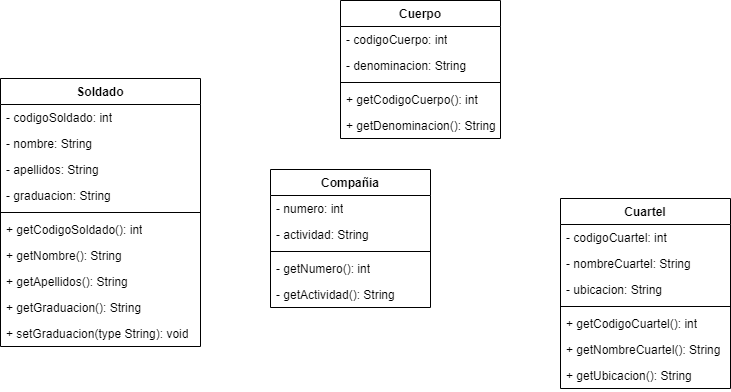

The diagram above was exported from draw.io. Its source (the exported page's mxGraphModel, read from the mxfile embedded in the PNG):
<mxGraphModel dx="1050" dy="591" grid="1" gridSize="10" guides="1" tooltips="1" connect="1" arrows="1" fold="1" page="1" pageScale="1" pageWidth="827" pageHeight="1169" background="#ffffff" math="0" shadow="0">
  <root>
    <mxCell id="0" />
    <mxCell id="1" parent="0" />
    <mxCell id="PpWsyIpX_qgF2IGkZaWw-1" value="Soldado" style="swimlane;fontStyle=1;align=center;verticalAlign=top;childLayout=stackLayout;horizontal=1;startSize=26;horizontalStack=0;resizeParent=1;resizeParentMax=0;resizeLast=0;collapsible=1;marginBottom=0;whiteSpace=wrap;html=1;" vertex="1" parent="1">
      <mxGeometry x="50" y="180" width="200" height="268" as="geometry" />
    </mxCell>
    <mxCell id="PpWsyIpX_qgF2IGkZaWw-2" value="- codigoSoldado: int" style="text;strokeColor=none;fillColor=none;align=left;verticalAlign=top;spacingLeft=4;spacingRight=4;overflow=hidden;rotatable=0;points=[[0,0.5],[1,0.5]];portConstraint=eastwest;whiteSpace=wrap;html=1;" vertex="1" parent="PpWsyIpX_qgF2IGkZaWw-1">
      <mxGeometry y="26" width="200" height="26" as="geometry" />
    </mxCell>
    <mxCell id="PpWsyIpX_qgF2IGkZaWw-6" value="- nombre: String" style="text;strokeColor=none;fillColor=none;align=left;verticalAlign=top;spacingLeft=4;spacingRight=4;overflow=hidden;rotatable=0;points=[[0,0.5],[1,0.5]];portConstraint=eastwest;whiteSpace=wrap;html=1;" vertex="1" parent="PpWsyIpX_qgF2IGkZaWw-1">
      <mxGeometry y="52" width="200" height="26" as="geometry" />
    </mxCell>
    <mxCell id="PpWsyIpX_qgF2IGkZaWw-5" value="- apellidos: String" style="text;strokeColor=none;fillColor=none;align=left;verticalAlign=top;spacingLeft=4;spacingRight=4;overflow=hidden;rotatable=0;points=[[0,0.5],[1,0.5]];portConstraint=eastwest;whiteSpace=wrap;html=1;" vertex="1" parent="PpWsyIpX_qgF2IGkZaWw-1">
      <mxGeometry y="78" width="200" height="26" as="geometry" />
    </mxCell>
    <mxCell id="PpWsyIpX_qgF2IGkZaWw-7" value="- graduacion: String" style="text;strokeColor=none;fillColor=none;align=left;verticalAlign=top;spacingLeft=4;spacingRight=4;overflow=hidden;rotatable=0;points=[[0,0.5],[1,0.5]];portConstraint=eastwest;whiteSpace=wrap;html=1;" vertex="1" parent="PpWsyIpX_qgF2IGkZaWw-1">
      <mxGeometry y="104" width="200" height="26" as="geometry" />
    </mxCell>
    <mxCell id="PpWsyIpX_qgF2IGkZaWw-3" value="" style="line;strokeWidth=1;fillColor=none;align=left;verticalAlign=middle;spacingTop=-1;spacingLeft=3;spacingRight=3;rotatable=0;labelPosition=right;points=[];portConstraint=eastwest;strokeColor=inherit;" vertex="1" parent="PpWsyIpX_qgF2IGkZaWw-1">
      <mxGeometry y="130" width="200" height="8" as="geometry" />
    </mxCell>
    <mxCell id="PpWsyIpX_qgF2IGkZaWw-4" value="+ getCodigoSoldado(): int" style="text;strokeColor=none;fillColor=none;align=left;verticalAlign=top;spacingLeft=4;spacingRight=4;overflow=hidden;rotatable=0;points=[[0,0.5],[1,0.5]];portConstraint=eastwest;whiteSpace=wrap;html=1;" vertex="1" parent="PpWsyIpX_qgF2IGkZaWw-1">
      <mxGeometry y="138" width="200" height="26" as="geometry" />
    </mxCell>
    <mxCell id="PpWsyIpX_qgF2IGkZaWw-14" value="+ getNombre(): String" style="text;strokeColor=none;fillColor=none;align=left;verticalAlign=top;spacingLeft=4;spacingRight=4;overflow=hidden;rotatable=0;points=[[0,0.5],[1,0.5]];portConstraint=eastwest;whiteSpace=wrap;html=1;" vertex="1" parent="PpWsyIpX_qgF2IGkZaWw-1">
      <mxGeometry y="164" width="200" height="26" as="geometry" />
    </mxCell>
    <mxCell id="PpWsyIpX_qgF2IGkZaWw-16" value="+ getApellidos(): String" style="text;strokeColor=none;fillColor=none;align=left;verticalAlign=top;spacingLeft=4;spacingRight=4;overflow=hidden;rotatable=0;points=[[0,0.5],[1,0.5]];portConstraint=eastwest;whiteSpace=wrap;html=1;" vertex="1" parent="PpWsyIpX_qgF2IGkZaWw-1">
      <mxGeometry y="190" width="200" height="26" as="geometry" />
    </mxCell>
    <mxCell id="PpWsyIpX_qgF2IGkZaWw-17" value="+ getGraduacion(): String" style="text;strokeColor=none;fillColor=none;align=left;verticalAlign=top;spacingLeft=4;spacingRight=4;overflow=hidden;rotatable=0;points=[[0,0.5],[1,0.5]];portConstraint=eastwest;whiteSpace=wrap;html=1;" vertex="1" parent="PpWsyIpX_qgF2IGkZaWw-1">
      <mxGeometry y="216" width="200" height="26" as="geometry" />
    </mxCell>
    <mxCell id="PpWsyIpX_qgF2IGkZaWw-15" value="+ setGraduacion(type String): void" style="text;strokeColor=none;fillColor=none;align=left;verticalAlign=top;spacingLeft=4;spacingRight=4;overflow=hidden;rotatable=0;points=[[0,0.5],[1,0.5]];portConstraint=eastwest;whiteSpace=wrap;html=1;" vertex="1" parent="PpWsyIpX_qgF2IGkZaWw-1">
      <mxGeometry y="242" width="200" height="26" as="geometry" />
    </mxCell>
    <mxCell id="PpWsyIpX_qgF2IGkZaWw-8" value="Cuartel" style="swimlane;fontStyle=1;align=center;verticalAlign=top;childLayout=stackLayout;horizontal=1;startSize=26;horizontalStack=0;resizeParent=1;resizeParentMax=0;resizeLast=0;collapsible=1;marginBottom=0;whiteSpace=wrap;html=1;" vertex="1" parent="1">
      <mxGeometry x="610" y="300" width="170" height="190" as="geometry" />
    </mxCell>
    <mxCell id="PpWsyIpX_qgF2IGkZaWw-9" value="- codigoCuartel: int" style="text;strokeColor=none;fillColor=none;align=left;verticalAlign=top;spacingLeft=4;spacingRight=4;overflow=hidden;rotatable=0;points=[[0,0.5],[1,0.5]];portConstraint=eastwest;whiteSpace=wrap;html=1;" vertex="1" parent="PpWsyIpX_qgF2IGkZaWw-8">
      <mxGeometry y="26" width="170" height="26" as="geometry" />
    </mxCell>
    <mxCell id="PpWsyIpX_qgF2IGkZaWw-13" value="- nombreCuartel: String" style="text;strokeColor=none;fillColor=none;align=left;verticalAlign=top;spacingLeft=4;spacingRight=4;overflow=hidden;rotatable=0;points=[[0,0.5],[1,0.5]];portConstraint=eastwest;whiteSpace=wrap;html=1;" vertex="1" parent="PpWsyIpX_qgF2IGkZaWw-8">
      <mxGeometry y="52" width="170" height="26" as="geometry" />
    </mxCell>
    <mxCell id="PpWsyIpX_qgF2IGkZaWw-12" value="- ubicacion: String" style="text;strokeColor=none;fillColor=none;align=left;verticalAlign=top;spacingLeft=4;spacingRight=4;overflow=hidden;rotatable=0;points=[[0,0.5],[1,0.5]];portConstraint=eastwest;whiteSpace=wrap;html=1;" vertex="1" parent="PpWsyIpX_qgF2IGkZaWw-8">
      <mxGeometry y="78" width="170" height="26" as="geometry" />
    </mxCell>
    <mxCell id="PpWsyIpX_qgF2IGkZaWw-10" value="" style="line;strokeWidth=1;fillColor=none;align=left;verticalAlign=middle;spacingTop=-1;spacingLeft=3;spacingRight=3;rotatable=0;labelPosition=right;points=[];portConstraint=eastwest;strokeColor=inherit;" vertex="1" parent="PpWsyIpX_qgF2IGkZaWw-8">
      <mxGeometry y="104" width="170" height="8" as="geometry" />
    </mxCell>
    <mxCell id="PpWsyIpX_qgF2IGkZaWw-11" value="+ getCodigoCuartel(): int" style="text;strokeColor=none;fillColor=none;align=left;verticalAlign=top;spacingLeft=4;spacingRight=4;overflow=hidden;rotatable=0;points=[[0,0.5],[1,0.5]];portConstraint=eastwest;whiteSpace=wrap;html=1;" vertex="1" parent="PpWsyIpX_qgF2IGkZaWw-8">
      <mxGeometry y="112" width="170" height="26" as="geometry" />
    </mxCell>
    <mxCell id="PpWsyIpX_qgF2IGkZaWw-20" value="+ getNombreCuartel(): String" style="text;strokeColor=none;fillColor=none;align=left;verticalAlign=top;spacingLeft=4;spacingRight=4;overflow=hidden;rotatable=0;points=[[0,0.5],[1,0.5]];portConstraint=eastwest;whiteSpace=wrap;html=1;" vertex="1" parent="PpWsyIpX_qgF2IGkZaWw-8">
      <mxGeometry y="138" width="170" height="26" as="geometry" />
    </mxCell>
    <mxCell id="PpWsyIpX_qgF2IGkZaWw-19" value="+ getUbicacion(): String" style="text;strokeColor=none;fillColor=none;align=left;verticalAlign=top;spacingLeft=4;spacingRight=4;overflow=hidden;rotatable=0;points=[[0,0.5],[1,0.5]];portConstraint=eastwest;whiteSpace=wrap;html=1;" vertex="1" parent="PpWsyIpX_qgF2IGkZaWw-8">
      <mxGeometry y="164" width="170" height="26" as="geometry" />
    </mxCell>
    <mxCell id="PpWsyIpX_qgF2IGkZaWw-21" value="Cuerpo" style="swimlane;fontStyle=1;align=center;verticalAlign=top;childLayout=stackLayout;horizontal=1;startSize=26;horizontalStack=0;resizeParent=1;resizeParentMax=0;resizeLast=0;collapsible=1;marginBottom=0;whiteSpace=wrap;html=1;" vertex="1" parent="1">
      <mxGeometry x="390" y="102" width="160" height="138" as="geometry" />
    </mxCell>
    <mxCell id="PpWsyIpX_qgF2IGkZaWw-22" value="- codigoCuerpo: int" style="text;strokeColor=none;fillColor=none;align=left;verticalAlign=top;spacingLeft=4;spacingRight=4;overflow=hidden;rotatable=0;points=[[0,0.5],[1,0.5]];portConstraint=eastwest;whiteSpace=wrap;html=1;" vertex="1" parent="PpWsyIpX_qgF2IGkZaWw-21">
      <mxGeometry y="26" width="160" height="26" as="geometry" />
    </mxCell>
    <mxCell id="PpWsyIpX_qgF2IGkZaWw-25" value="- denominacion: String" style="text;strokeColor=none;fillColor=none;align=left;verticalAlign=top;spacingLeft=4;spacingRight=4;overflow=hidden;rotatable=0;points=[[0,0.5],[1,0.5]];portConstraint=eastwest;whiteSpace=wrap;html=1;" vertex="1" parent="PpWsyIpX_qgF2IGkZaWw-21">
      <mxGeometry y="52" width="160" height="26" as="geometry" />
    </mxCell>
    <mxCell id="PpWsyIpX_qgF2IGkZaWw-23" value="" style="line;strokeWidth=1;fillColor=none;align=left;verticalAlign=middle;spacingTop=-1;spacingLeft=3;spacingRight=3;rotatable=0;labelPosition=right;points=[];portConstraint=eastwest;strokeColor=inherit;" vertex="1" parent="PpWsyIpX_qgF2IGkZaWw-21">
      <mxGeometry y="78" width="160" height="8" as="geometry" />
    </mxCell>
    <mxCell id="PpWsyIpX_qgF2IGkZaWw-24" value="+ getCodigoCuerpo(): int" style="text;strokeColor=none;fillColor=none;align=left;verticalAlign=top;spacingLeft=4;spacingRight=4;overflow=hidden;rotatable=0;points=[[0,0.5],[1,0.5]];portConstraint=eastwest;whiteSpace=wrap;html=1;" vertex="1" parent="PpWsyIpX_qgF2IGkZaWw-21">
      <mxGeometry y="86" width="160" height="26" as="geometry" />
    </mxCell>
    <mxCell id="PpWsyIpX_qgF2IGkZaWw-26" value="+ getDenominacion(): String" style="text;strokeColor=none;fillColor=none;align=left;verticalAlign=top;spacingLeft=4;spacingRight=4;overflow=hidden;rotatable=0;points=[[0,0.5],[1,0.5]];portConstraint=eastwest;whiteSpace=wrap;html=1;" vertex="1" parent="PpWsyIpX_qgF2IGkZaWw-21">
      <mxGeometry y="112" width="160" height="26" as="geometry" />
    </mxCell>
    <mxCell id="PpWsyIpX_qgF2IGkZaWw-30" value="Compañia" style="swimlane;fontStyle=1;align=center;verticalAlign=top;childLayout=stackLayout;horizontal=1;startSize=26;horizontalStack=0;resizeParent=1;resizeParentMax=0;resizeLast=0;collapsible=1;marginBottom=0;whiteSpace=wrap;html=1;" vertex="1" parent="1">
      <mxGeometry x="320" y="271" width="160" height="138" as="geometry" />
    </mxCell>
    <mxCell id="PpWsyIpX_qgF2IGkZaWw-35" value="- numero: int" style="text;strokeColor=none;fillColor=none;align=left;verticalAlign=top;spacingLeft=4;spacingRight=4;overflow=hidden;rotatable=0;points=[[0,0.5],[1,0.5]];portConstraint=eastwest;whiteSpace=wrap;html=1;" vertex="1" parent="PpWsyIpX_qgF2IGkZaWw-30">
      <mxGeometry y="26" width="160" height="26" as="geometry" />
    </mxCell>
    <mxCell id="PpWsyIpX_qgF2IGkZaWw-34" value="- actividad: String" style="text;strokeColor=none;fillColor=none;align=left;verticalAlign=top;spacingLeft=4;spacingRight=4;overflow=hidden;rotatable=0;points=[[0,0.5],[1,0.5]];portConstraint=eastwest;whiteSpace=wrap;html=1;" vertex="1" parent="PpWsyIpX_qgF2IGkZaWw-30">
      <mxGeometry y="52" width="160" height="26" as="geometry" />
    </mxCell>
    <mxCell id="PpWsyIpX_qgF2IGkZaWw-32" value="" style="line;strokeWidth=1;fillColor=none;align=left;verticalAlign=middle;spacingTop=-1;spacingLeft=3;spacingRight=3;rotatable=0;labelPosition=right;points=[];portConstraint=eastwest;strokeColor=inherit;" vertex="1" parent="PpWsyIpX_qgF2IGkZaWw-30">
      <mxGeometry y="78" width="160" height="8" as="geometry" />
    </mxCell>
    <mxCell id="PpWsyIpX_qgF2IGkZaWw-33" value="- getNumero(): int" style="text;strokeColor=none;fillColor=none;align=left;verticalAlign=top;spacingLeft=4;spacingRight=4;overflow=hidden;rotatable=0;points=[[0,0.5],[1,0.5]];portConstraint=eastwest;whiteSpace=wrap;html=1;" vertex="1" parent="PpWsyIpX_qgF2IGkZaWw-30">
      <mxGeometry y="86" width="160" height="26" as="geometry" />
    </mxCell>
    <mxCell id="PpWsyIpX_qgF2IGkZaWw-38" value="- getActividad(): String" style="text;strokeColor=none;fillColor=none;align=left;verticalAlign=top;spacingLeft=4;spacingRight=4;overflow=hidden;rotatable=0;points=[[0,0.5],[1,0.5]];portConstraint=eastwest;whiteSpace=wrap;html=1;" vertex="1" parent="PpWsyIpX_qgF2IGkZaWw-30">
      <mxGeometry y="112" width="160" height="26" as="geometry" />
    </mxCell>
  </root>
</mxGraphModel>